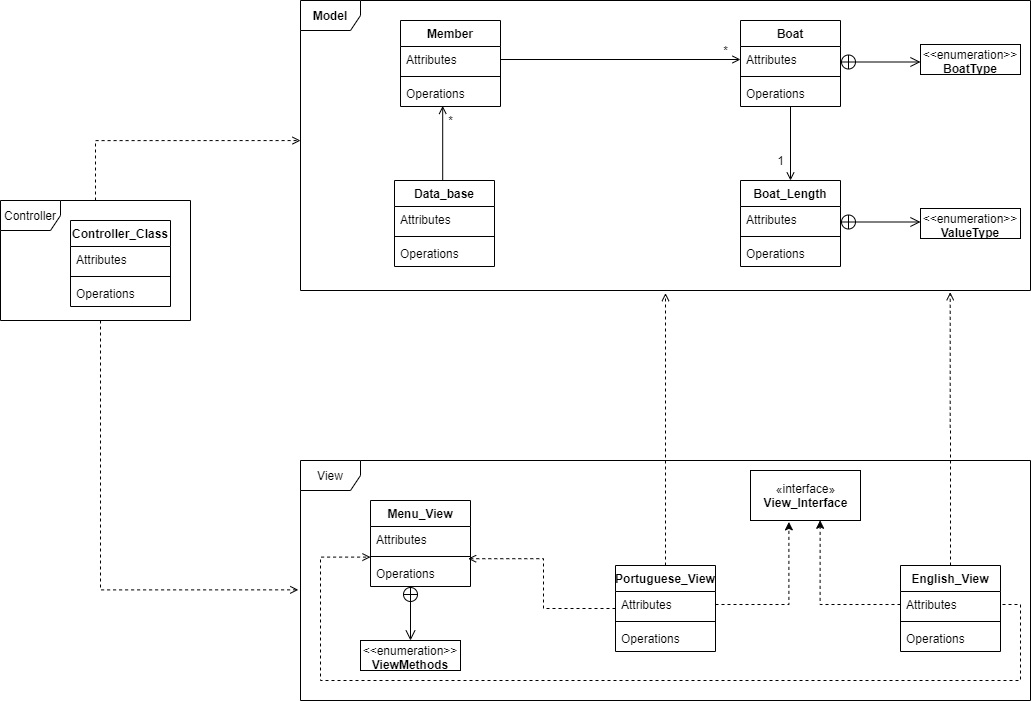

The diagram above was exported from draw.io. Its source (the exported page's mxGraphModel, read from the mxfile embedded in the PNG):
<mxGraphModel dx="1236" dy="517" grid="1" gridSize="10" guides="1" tooltips="1" connect="1" arrows="1" fold="1" page="1" pageScale="1" pageWidth="827" pageHeight="1169" math="0" shadow="0">
  <root>
    <mxCell id="0" />
    <mxCell id="1" parent="0" />
    <mxCell id="c3Srw_Sg_mAbZ3bsjSOz-64" value="" style="edgeStyle=orthogonalEdgeStyle;rounded=0;orthogonalLoop=1;jettySize=auto;html=1;dashed=1;entryX=0;entryY=0.483;entryDx=0;entryDy=0;entryPerimeter=0;endArrow=open;endFill=0;" edge="1" parent="1" source="c3Srw_Sg_mAbZ3bsjSOz-7" target="c3Srw_Sg_mAbZ3bsjSOz-8">
      <mxGeometry relative="1" as="geometry">
        <mxPoint x="115" y="140" as="targetPoint" />
        <Array as="points">
          <mxPoint x="115" y="160" />
        </Array>
      </mxGeometry>
    </mxCell>
    <mxCell id="c3Srw_Sg_mAbZ3bsjSOz-66" value="" style="edgeStyle=orthogonalEdgeStyle;rounded=0;orthogonalLoop=1;jettySize=auto;html=1;dashed=1;entryX=-0.003;entryY=0.539;entryDx=0;entryDy=0;entryPerimeter=0;endArrow=open;endFill=0;" edge="1" parent="1" source="c3Srw_Sg_mAbZ3bsjSOz-7" target="c3Srw_Sg_mAbZ3bsjSOz-9">
      <mxGeometry relative="1" as="geometry">
        <mxPoint x="115" y="420" as="targetPoint" />
        <Array as="points">
          <mxPoint x="120" y="609" />
        </Array>
      </mxGeometry>
    </mxCell>
    <mxCell id="c3Srw_Sg_mAbZ3bsjSOz-7" value="Controller" style="shape=umlFrame;whiteSpace=wrap;html=1;" vertex="1" parent="1">
      <mxGeometry x="20" y="220" width="190" height="120" as="geometry" />
    </mxCell>
    <mxCell id="c3Srw_Sg_mAbZ3bsjSOz-8" value="Model" style="shape=umlFrame;whiteSpace=wrap;html=1;fontStyle=1" vertex="1" parent="1">
      <mxGeometry x="320" y="20" width="730" height="290" as="geometry" />
    </mxCell>
    <mxCell id="c3Srw_Sg_mAbZ3bsjSOz-9" value="View" style="shape=umlFrame;whiteSpace=wrap;html=1;" vertex="1" parent="1">
      <mxGeometry x="320" y="480" width="730" height="240" as="geometry" />
    </mxCell>
    <mxCell id="c3Srw_Sg_mAbZ3bsjSOz-31" value="&lt;p style=&quot;margin: 0px ; margin-top: 4px ; text-align: center&quot;&gt;&amp;lt;&amp;lt;enumeration&amp;gt;&amp;gt;&lt;br&gt;&lt;b&gt;ValueType&lt;/b&gt;&lt;/p&gt;&lt;hr&gt;&lt;p style=&quot;margin: 0px ; margin-left: 8px ; text-align: left&quot;&gt;&lt;br&gt;&lt;br&gt;&lt;/p&gt;" style="shape=rect;html=1;overflow=fill;whiteSpace=wrap;" vertex="1" parent="1">
      <mxGeometry x="940" y="228" width="100" height="30" as="geometry" />
    </mxCell>
    <mxCell id="c3Srw_Sg_mAbZ3bsjSOz-33" value="&lt;p style=&quot;margin: 0px ; margin-top: 4px ; text-align: center&quot;&gt;&amp;lt;&amp;lt;enumeration&amp;gt;&amp;gt;&lt;br&gt;&lt;b&gt;BoatType&lt;/b&gt;&lt;/p&gt;&lt;hr&gt;&lt;p style=&quot;margin: 0px ; margin-left: 8px ; text-align: left&quot;&gt;&lt;br&gt;&lt;br&gt;&lt;/p&gt;" style="shape=rect;html=1;overflow=fill;whiteSpace=wrap;" vertex="1" parent="1">
      <mxGeometry x="940" y="64" width="100" height="30" as="geometry" />
    </mxCell>
    <mxCell id="c3Srw_Sg_mAbZ3bsjSOz-97" value="" style="edgeStyle=orthogonalEdgeStyle;rounded=0;orthogonalLoop=1;jettySize=auto;html=1;entryX=0.5;entryY=0;entryDx=0;entryDy=0;endArrow=open;endFill=0;" edge="1" parent="1" source="c3Srw_Sg_mAbZ3bsjSOz-14" target="c3Srw_Sg_mAbZ3bsjSOz-18">
      <mxGeometry relative="1" as="geometry">
        <mxPoint x="810" y="286" as="targetPoint" />
      </mxGeometry>
    </mxCell>
    <mxCell id="c3Srw_Sg_mAbZ3bsjSOz-14" value="Boat" style="swimlane;fontStyle=1;align=center;verticalAlign=top;childLayout=stackLayout;horizontal=1;startSize=26;horizontalStack=0;resizeParent=1;resizeParentMax=0;resizeLast=0;collapsible=1;marginBottom=0;" vertex="1" parent="1">
      <mxGeometry x="760" y="40" width="100" height="86" as="geometry">
        <mxRectangle x="670" y="30" width="60" height="26" as="alternateBounds" />
      </mxGeometry>
    </mxCell>
    <mxCell id="c3Srw_Sg_mAbZ3bsjSOz-15" value="Attributes" style="text;strokeColor=none;fillColor=none;align=left;verticalAlign=top;spacingLeft=4;spacingRight=4;overflow=hidden;rotatable=0;points=[[0,0.5],[1,0.5]];portConstraint=eastwest;" vertex="1" parent="c3Srw_Sg_mAbZ3bsjSOz-14">
      <mxGeometry y="26" width="100" height="26" as="geometry" />
    </mxCell>
    <mxCell id="c3Srw_Sg_mAbZ3bsjSOz-16" value="" style="line;strokeWidth=1;fillColor=none;align=left;verticalAlign=middle;spacingTop=-1;spacingLeft=3;spacingRight=3;rotatable=0;labelPosition=right;points=[];portConstraint=eastwest;" vertex="1" parent="c3Srw_Sg_mAbZ3bsjSOz-14">
      <mxGeometry y="52" width="100" height="8" as="geometry" />
    </mxCell>
    <mxCell id="c3Srw_Sg_mAbZ3bsjSOz-17" value="Operations" style="text;strokeColor=none;fillColor=none;align=left;verticalAlign=top;spacingLeft=4;spacingRight=4;overflow=hidden;rotatable=0;points=[[0,0.5],[1,0.5]];portConstraint=eastwest;" vertex="1" parent="c3Srw_Sg_mAbZ3bsjSOz-14">
      <mxGeometry y="60" width="100" height="26" as="geometry" />
    </mxCell>
    <mxCell id="c3Srw_Sg_mAbZ3bsjSOz-18" value="Boat_Length" style="swimlane;fontStyle=1;align=center;verticalAlign=top;childLayout=stackLayout;horizontal=1;startSize=26;horizontalStack=0;resizeParent=1;resizeParentMax=0;resizeLast=0;collapsible=1;marginBottom=0;" vertex="1" parent="1">
      <mxGeometry x="760" y="200" width="100" height="86" as="geometry">
        <mxRectangle x="670" y="30" width="60" height="26" as="alternateBounds" />
      </mxGeometry>
    </mxCell>
    <mxCell id="c3Srw_Sg_mAbZ3bsjSOz-19" value="Attributes" style="text;strokeColor=none;fillColor=none;align=left;verticalAlign=top;spacingLeft=4;spacingRight=4;overflow=hidden;rotatable=0;points=[[0,0.5],[1,0.5]];portConstraint=eastwest;" vertex="1" parent="c3Srw_Sg_mAbZ3bsjSOz-18">
      <mxGeometry y="26" width="100" height="26" as="geometry" />
    </mxCell>
    <mxCell id="c3Srw_Sg_mAbZ3bsjSOz-20" value="" style="line;strokeWidth=1;fillColor=none;align=left;verticalAlign=middle;spacingTop=-1;spacingLeft=3;spacingRight=3;rotatable=0;labelPosition=right;points=[];portConstraint=eastwest;" vertex="1" parent="c3Srw_Sg_mAbZ3bsjSOz-18">
      <mxGeometry y="52" width="100" height="8" as="geometry" />
    </mxCell>
    <mxCell id="c3Srw_Sg_mAbZ3bsjSOz-21" value="Operations" style="text;strokeColor=none;fillColor=none;align=left;verticalAlign=top;spacingLeft=4;spacingRight=4;overflow=hidden;rotatable=0;points=[[0,0.5],[1,0.5]];portConstraint=eastwest;" vertex="1" parent="c3Srw_Sg_mAbZ3bsjSOz-18">
      <mxGeometry y="60" width="100" height="26" as="geometry" />
    </mxCell>
    <mxCell id="c3Srw_Sg_mAbZ3bsjSOz-106" style="edgeStyle=orthogonalEdgeStyle;rounded=0;orthogonalLoop=1;jettySize=auto;html=1;exitX=0.5;exitY=0;exitDx=0;exitDy=0;entryX=0.422;entryY=0.977;entryDx=0;entryDy=0;entryPerimeter=0;endArrow=open;endFill=0;" edge="1" parent="1" source="c3Srw_Sg_mAbZ3bsjSOz-26" target="c3Srw_Sg_mAbZ3bsjSOz-25">
      <mxGeometry relative="1" as="geometry">
        <Array as="points">
          <mxPoint x="462" y="210" />
        </Array>
      </mxGeometry>
    </mxCell>
    <mxCell id="c3Srw_Sg_mAbZ3bsjSOz-35" value="Controller_Class" style="swimlane;fontStyle=1;align=center;verticalAlign=top;childLayout=stackLayout;horizontal=1;startSize=26;horizontalStack=0;resizeParent=1;resizeParentMax=0;resizeLast=0;collapsible=1;marginBottom=0;" vertex="1" parent="1">
      <mxGeometry x="90" y="240" width="100" height="86" as="geometry">
        <mxRectangle x="670" y="30" width="60" height="26" as="alternateBounds" />
      </mxGeometry>
    </mxCell>
    <mxCell id="c3Srw_Sg_mAbZ3bsjSOz-36" value="Attributes" style="text;strokeColor=none;fillColor=none;align=left;verticalAlign=top;spacingLeft=4;spacingRight=4;overflow=hidden;rotatable=0;points=[[0,0.5],[1,0.5]];portConstraint=eastwest;" vertex="1" parent="c3Srw_Sg_mAbZ3bsjSOz-35">
      <mxGeometry y="26" width="100" height="26" as="geometry" />
    </mxCell>
    <mxCell id="c3Srw_Sg_mAbZ3bsjSOz-37" value="" style="line;strokeWidth=1;fillColor=none;align=left;verticalAlign=middle;spacingTop=-1;spacingLeft=3;spacingRight=3;rotatable=0;labelPosition=right;points=[];portConstraint=eastwest;" vertex="1" parent="c3Srw_Sg_mAbZ3bsjSOz-35">
      <mxGeometry y="52" width="100" height="8" as="geometry" />
    </mxCell>
    <mxCell id="c3Srw_Sg_mAbZ3bsjSOz-38" value="Operations" style="text;strokeColor=none;fillColor=none;align=left;verticalAlign=top;spacingLeft=4;spacingRight=4;overflow=hidden;rotatable=0;points=[[0,0.5],[1,0.5]];portConstraint=eastwest;" vertex="1" parent="c3Srw_Sg_mAbZ3bsjSOz-35">
      <mxGeometry y="60" width="100" height="26" as="geometry" />
    </mxCell>
    <mxCell id="c3Srw_Sg_mAbZ3bsjSOz-39" value="«interface»&lt;br&gt;&lt;b&gt;View_Interface&lt;/b&gt;" style="html=1;" vertex="1" parent="1">
      <mxGeometry x="770" y="490" width="110" height="50" as="geometry" />
    </mxCell>
    <mxCell id="c3Srw_Sg_mAbZ3bsjSOz-22" value="Member" style="swimlane;fontStyle=1;align=center;verticalAlign=top;childLayout=stackLayout;horizontal=1;startSize=26;horizontalStack=0;resizeParent=1;resizeParentMax=0;resizeLast=0;collapsible=1;marginBottom=0;" vertex="1" parent="1">
      <mxGeometry x="420" y="40" width="100" height="86" as="geometry">
        <mxRectangle x="670" y="30" width="60" height="26" as="alternateBounds" />
      </mxGeometry>
    </mxCell>
    <mxCell id="c3Srw_Sg_mAbZ3bsjSOz-23" value="Attributes" style="text;strokeColor=none;fillColor=none;align=left;verticalAlign=top;spacingLeft=4;spacingRight=4;overflow=hidden;rotatable=0;points=[[0,0.5],[1,0.5]];portConstraint=eastwest;" vertex="1" parent="c3Srw_Sg_mAbZ3bsjSOz-22">
      <mxGeometry y="26" width="100" height="26" as="geometry" />
    </mxCell>
    <mxCell id="c3Srw_Sg_mAbZ3bsjSOz-24" value="" style="line;strokeWidth=1;fillColor=none;align=left;verticalAlign=middle;spacingTop=-1;spacingLeft=3;spacingRight=3;rotatable=0;labelPosition=right;points=[];portConstraint=eastwest;" vertex="1" parent="c3Srw_Sg_mAbZ3bsjSOz-22">
      <mxGeometry y="52" width="100" height="8" as="geometry" />
    </mxCell>
    <mxCell id="c3Srw_Sg_mAbZ3bsjSOz-25" value="Operations" style="text;strokeColor=none;fillColor=none;align=left;verticalAlign=top;spacingLeft=4;spacingRight=4;overflow=hidden;rotatable=0;points=[[0,0.5],[1,0.5]];portConstraint=eastwest;" vertex="1" parent="c3Srw_Sg_mAbZ3bsjSOz-22">
      <mxGeometry y="60" width="100" height="26" as="geometry" />
    </mxCell>
    <mxCell id="c3Srw_Sg_mAbZ3bsjSOz-52" value="&lt;p style=&quot;margin: 0px ; margin-top: 4px ; text-align: center&quot;&gt;&amp;lt;&amp;lt;enumeration&amp;gt;&amp;gt;&lt;br&gt;&lt;b&gt;ViewMethods&lt;/b&gt;&lt;/p&gt;&lt;hr&gt;&lt;p style=&quot;margin: 0px ; margin-left: 8px ; text-align: left&quot;&gt;&lt;br&gt;&lt;br&gt;&lt;/p&gt;" style="shape=rect;html=1;overflow=fill;whiteSpace=wrap;" vertex="1" parent="1">
      <mxGeometry x="380" y="660" width="100" height="30" as="geometry" />
    </mxCell>
    <mxCell id="c3Srw_Sg_mAbZ3bsjSOz-48" value="Menu_View" style="swimlane;fontStyle=1;align=center;verticalAlign=top;childLayout=stackLayout;horizontal=1;startSize=26;horizontalStack=0;resizeParent=1;resizeParentMax=0;resizeLast=0;collapsible=1;marginBottom=0;" vertex="1" parent="1">
      <mxGeometry x="390" y="520" width="100" height="86" as="geometry">
        <mxRectangle x="670" y="30" width="60" height="26" as="alternateBounds" />
      </mxGeometry>
    </mxCell>
    <mxCell id="c3Srw_Sg_mAbZ3bsjSOz-49" value="Attributes" style="text;strokeColor=none;fillColor=none;align=left;verticalAlign=top;spacingLeft=4;spacingRight=4;overflow=hidden;rotatable=0;points=[[0,0.5],[1,0.5]];portConstraint=eastwest;" vertex="1" parent="c3Srw_Sg_mAbZ3bsjSOz-48">
      <mxGeometry y="26" width="100" height="26" as="geometry" />
    </mxCell>
    <mxCell id="c3Srw_Sg_mAbZ3bsjSOz-50" value="" style="line;strokeWidth=1;fillColor=none;align=left;verticalAlign=middle;spacingTop=-1;spacingLeft=3;spacingRight=3;rotatable=0;labelPosition=right;points=[];portConstraint=eastwest;" vertex="1" parent="c3Srw_Sg_mAbZ3bsjSOz-48">
      <mxGeometry y="52" width="100" height="8" as="geometry" />
    </mxCell>
    <mxCell id="c3Srw_Sg_mAbZ3bsjSOz-51" value="Operations" style="text;strokeColor=none;fillColor=none;align=left;verticalAlign=top;spacingLeft=4;spacingRight=4;overflow=hidden;rotatable=0;points=[[0,0.5],[1,0.5]];portConstraint=eastwest;" vertex="1" parent="c3Srw_Sg_mAbZ3bsjSOz-48">
      <mxGeometry y="60" width="100" height="26" as="geometry" />
    </mxCell>
    <mxCell id="c3Srw_Sg_mAbZ3bsjSOz-83" value="" style="endArrow=open;startArrow=circlePlus;endFill=0;startFill=0;endSize=8;html=1;" edge="1" parent="c3Srw_Sg_mAbZ3bsjSOz-48" target="c3Srw_Sg_mAbZ3bsjSOz-52">
      <mxGeometry width="160" relative="1" as="geometry">
        <mxPoint x="40" y="86" as="sourcePoint" />
        <mxPoint x="120" y="86" as="targetPoint" />
      </mxGeometry>
    </mxCell>
    <mxCell id="c3Srw_Sg_mAbZ3bsjSOz-74" style="edgeStyle=orthogonalEdgeStyle;rounded=0;orthogonalLoop=1;jettySize=auto;html=1;exitX=0.5;exitY=0;exitDx=0;exitDy=0;entryX=0.89;entryY=1.006;entryDx=0;entryDy=0;entryPerimeter=0;dashed=1;endArrow=open;endFill=0;" edge="1" parent="1" source="c3Srw_Sg_mAbZ3bsjSOz-44" target="c3Srw_Sg_mAbZ3bsjSOz-8">
      <mxGeometry relative="1" as="geometry" />
    </mxCell>
    <mxCell id="c3Srw_Sg_mAbZ3bsjSOz-44" value="English_View" style="swimlane;fontStyle=1;align=center;verticalAlign=top;childLayout=stackLayout;horizontal=1;startSize=26;horizontalStack=0;resizeParent=1;resizeParentMax=0;resizeLast=0;collapsible=1;marginBottom=0;" vertex="1" parent="1">
      <mxGeometry x="920" y="585" width="100" height="86" as="geometry">
        <mxRectangle x="670" y="30" width="60" height="26" as="alternateBounds" />
      </mxGeometry>
    </mxCell>
    <mxCell id="c3Srw_Sg_mAbZ3bsjSOz-45" value="Attributes" style="text;strokeColor=none;fillColor=none;align=left;verticalAlign=top;spacingLeft=4;spacingRight=4;overflow=hidden;rotatable=0;points=[[0,0.5],[1,0.5]];portConstraint=eastwest;" vertex="1" parent="c3Srw_Sg_mAbZ3bsjSOz-44">
      <mxGeometry y="26" width="100" height="26" as="geometry" />
    </mxCell>
    <mxCell id="c3Srw_Sg_mAbZ3bsjSOz-46" value="" style="line;strokeWidth=1;fillColor=none;align=left;verticalAlign=middle;spacingTop=-1;spacingLeft=3;spacingRight=3;rotatable=0;labelPosition=right;points=[];portConstraint=eastwest;" vertex="1" parent="c3Srw_Sg_mAbZ3bsjSOz-44">
      <mxGeometry y="52" width="100" height="8" as="geometry" />
    </mxCell>
    <mxCell id="c3Srw_Sg_mAbZ3bsjSOz-47" value="Operations" style="text;strokeColor=none;fillColor=none;align=left;verticalAlign=top;spacingLeft=4;spacingRight=4;overflow=hidden;rotatable=0;points=[[0,0.5],[1,0.5]];portConstraint=eastwest;" vertex="1" parent="c3Srw_Sg_mAbZ3bsjSOz-44">
      <mxGeometry y="60" width="100" height="26" as="geometry" />
    </mxCell>
    <mxCell id="c3Srw_Sg_mAbZ3bsjSOz-73" style="edgeStyle=orthogonalEdgeStyle;rounded=0;orthogonalLoop=1;jettySize=auto;html=1;exitX=0.5;exitY=0;exitDx=0;exitDy=0;entryX=0.5;entryY=1.009;entryDx=0;entryDy=0;entryPerimeter=0;dashed=1;endArrow=open;endFill=0;" edge="1" parent="1" source="c3Srw_Sg_mAbZ3bsjSOz-40" target="c3Srw_Sg_mAbZ3bsjSOz-8">
      <mxGeometry relative="1" as="geometry" />
    </mxCell>
    <mxCell id="c3Srw_Sg_mAbZ3bsjSOz-104" value="" style="edgeStyle=orthogonalEdgeStyle;rounded=0;orthogonalLoop=1;jettySize=auto;html=1;entryX=0.976;entryY=-0.069;entryDx=0;entryDy=0;entryPerimeter=0;dashed=1;endArrow=open;endFill=0;" edge="1" parent="1" source="c3Srw_Sg_mAbZ3bsjSOz-40" target="c3Srw_Sg_mAbZ3bsjSOz-51">
      <mxGeometry relative="1" as="geometry">
        <mxPoint x="555" y="628" as="targetPoint" />
        <Array as="points">
          <mxPoint x="563" y="628" />
          <mxPoint x="563" y="578" />
        </Array>
      </mxGeometry>
    </mxCell>
    <mxCell id="c3Srw_Sg_mAbZ3bsjSOz-40" value="Portuguese_View" style="swimlane;fontStyle=1;align=center;verticalAlign=top;childLayout=stackLayout;horizontal=1;startSize=26;horizontalStack=0;resizeParent=1;resizeParentMax=0;resizeLast=0;collapsible=1;marginBottom=0;" vertex="1" parent="1">
      <mxGeometry x="635" y="585" width="100" height="86" as="geometry">
        <mxRectangle x="670" y="30" width="60" height="26" as="alternateBounds" />
      </mxGeometry>
    </mxCell>
    <mxCell id="c3Srw_Sg_mAbZ3bsjSOz-41" value="Attributes" style="text;strokeColor=none;fillColor=none;align=left;verticalAlign=top;spacingLeft=4;spacingRight=4;overflow=hidden;rotatable=0;points=[[0,0.5],[1,0.5]];portConstraint=eastwest;" vertex="1" parent="c3Srw_Sg_mAbZ3bsjSOz-40">
      <mxGeometry y="26" width="100" height="26" as="geometry" />
    </mxCell>
    <mxCell id="c3Srw_Sg_mAbZ3bsjSOz-42" value="" style="line;strokeWidth=1;fillColor=none;align=left;verticalAlign=middle;spacingTop=-1;spacingLeft=3;spacingRight=3;rotatable=0;labelPosition=right;points=[];portConstraint=eastwest;" vertex="1" parent="c3Srw_Sg_mAbZ3bsjSOz-40">
      <mxGeometry y="52" width="100" height="8" as="geometry" />
    </mxCell>
    <mxCell id="c3Srw_Sg_mAbZ3bsjSOz-43" value="Operations" style="text;strokeColor=none;fillColor=none;align=left;verticalAlign=top;spacingLeft=4;spacingRight=4;overflow=hidden;rotatable=0;points=[[0,0.5],[1,0.5]];portConstraint=eastwest;" vertex="1" parent="c3Srw_Sg_mAbZ3bsjSOz-40">
      <mxGeometry y="60" width="100" height="26" as="geometry" />
    </mxCell>
    <mxCell id="c3Srw_Sg_mAbZ3bsjSOz-70" style="edgeStyle=orthogonalEdgeStyle;rounded=0;orthogonalLoop=1;jettySize=auto;html=1;exitX=1;exitY=0.5;exitDx=0;exitDy=0;entryX=0.349;entryY=1.028;entryDx=0;entryDy=0;entryPerimeter=0;dashed=1;" edge="1" parent="1">
      <mxGeometry relative="1" as="geometry">
        <mxPoint x="735" y="624" as="sourcePoint" />
        <mxPoint x="808.3900000000001" y="541.4000000000001" as="targetPoint" />
      </mxGeometry>
    </mxCell>
    <mxCell id="c3Srw_Sg_mAbZ3bsjSOz-72" style="edgeStyle=orthogonalEdgeStyle;rounded=0;orthogonalLoop=1;jettySize=auto;html=1;exitX=0;exitY=0.5;exitDx=0;exitDy=0;entryX=0.633;entryY=0.996;entryDx=0;entryDy=0;entryPerimeter=0;dashed=1;" edge="1" parent="1" source="c3Srw_Sg_mAbZ3bsjSOz-45" target="c3Srw_Sg_mAbZ3bsjSOz-39">
      <mxGeometry relative="1" as="geometry" />
    </mxCell>
    <mxCell id="c3Srw_Sg_mAbZ3bsjSOz-80" value="" style="endArrow=open;startArrow=circlePlus;endFill=0;startFill=0;endSize=8;html=1;" edge="1" parent="1">
      <mxGeometry width="160" relative="1" as="geometry">
        <mxPoint x="860" y="241.5" as="sourcePoint" />
        <mxPoint x="940" y="241.5" as="targetPoint" />
      </mxGeometry>
    </mxCell>
    <mxCell id="c3Srw_Sg_mAbZ3bsjSOz-81" value="" style="endArrow=open;startArrow=circlePlus;endFill=0;startFill=0;endSize=8;html=1;" edge="1" parent="1">
      <mxGeometry width="160" relative="1" as="geometry">
        <mxPoint x="860" y="81.5" as="sourcePoint" />
        <mxPoint x="940" y="81.5" as="targetPoint" />
      </mxGeometry>
    </mxCell>
    <mxCell id="c3Srw_Sg_mAbZ3bsjSOz-98" value="1" style="text;html=1;align=center;verticalAlign=middle;resizable=0;points=[];autosize=1;" vertex="1" parent="1">
      <mxGeometry x="790" y="170" width="20" height="20" as="geometry" />
    </mxCell>
    <mxCell id="c3Srw_Sg_mAbZ3bsjSOz-105" style="edgeStyle=orthogonalEdgeStyle;rounded=0;orthogonalLoop=1;jettySize=auto;html=1;entryX=0;entryY=1.177;entryDx=0;entryDy=0;entryPerimeter=0;dashed=1;endArrow=open;endFill=0;" edge="1" parent="1" target="c3Srw_Sg_mAbZ3bsjSOz-49">
      <mxGeometry relative="1" as="geometry">
        <mxPoint x="1022" y="624" as="sourcePoint" />
        <Array as="points">
          <mxPoint x="1040" y="624" />
          <mxPoint x="1040" y="700" />
          <mxPoint x="340" y="700" />
          <mxPoint x="340" y="577" />
        </Array>
      </mxGeometry>
    </mxCell>
    <mxCell id="c3Srw_Sg_mAbZ3bsjSOz-107" value="*" style="text;html=1;align=center;verticalAlign=middle;resizable=0;points=[];autosize=1;" vertex="1" parent="1">
      <mxGeometry x="460" y="130" width="20" height="20" as="geometry" />
    </mxCell>
    <mxCell id="c3Srw_Sg_mAbZ3bsjSOz-108" style="edgeStyle=orthogonalEdgeStyle;rounded=0;orthogonalLoop=1;jettySize=auto;html=1;exitX=1;exitY=0.5;exitDx=0;exitDy=0;endArrow=open;endFill=0;" edge="1" parent="1" source="c3Srw_Sg_mAbZ3bsjSOz-23" target="c3Srw_Sg_mAbZ3bsjSOz-15">
      <mxGeometry relative="1" as="geometry" />
    </mxCell>
    <mxCell id="c3Srw_Sg_mAbZ3bsjSOz-109" value="*" style="text;html=1;align=center;verticalAlign=middle;resizable=0;points=[];autosize=1;" vertex="1" parent="1">
      <mxGeometry x="735" y="60" width="20" height="20" as="geometry" />
    </mxCell>
    <mxCell id="c3Srw_Sg_mAbZ3bsjSOz-26" value="Data_base" style="swimlane;fontStyle=1;align=center;verticalAlign=top;childLayout=stackLayout;horizontal=1;startSize=26;horizontalStack=0;resizeParent=1;resizeParentMax=0;resizeLast=0;collapsible=1;marginBottom=0;" vertex="1" parent="1">
      <mxGeometry x="414" y="200" width="100" height="86" as="geometry">
        <mxRectangle x="670" y="30" width="60" height="26" as="alternateBounds" />
      </mxGeometry>
    </mxCell>
    <mxCell id="c3Srw_Sg_mAbZ3bsjSOz-27" value="Attributes" style="text;strokeColor=none;fillColor=none;align=left;verticalAlign=top;spacingLeft=4;spacingRight=4;overflow=hidden;rotatable=0;points=[[0,0.5],[1,0.5]];portConstraint=eastwest;" vertex="1" parent="c3Srw_Sg_mAbZ3bsjSOz-26">
      <mxGeometry y="26" width="100" height="26" as="geometry" />
    </mxCell>
    <mxCell id="c3Srw_Sg_mAbZ3bsjSOz-28" value="" style="line;strokeWidth=1;fillColor=none;align=left;verticalAlign=middle;spacingTop=-1;spacingLeft=3;spacingRight=3;rotatable=0;labelPosition=right;points=[];portConstraint=eastwest;" vertex="1" parent="c3Srw_Sg_mAbZ3bsjSOz-26">
      <mxGeometry y="52" width="100" height="8" as="geometry" />
    </mxCell>
    <mxCell id="c3Srw_Sg_mAbZ3bsjSOz-29" value="Operations" style="text;strokeColor=none;fillColor=none;align=left;verticalAlign=top;spacingLeft=4;spacingRight=4;overflow=hidden;rotatable=0;points=[[0,0.5],[1,0.5]];portConstraint=eastwest;" vertex="1" parent="c3Srw_Sg_mAbZ3bsjSOz-26">
      <mxGeometry y="60" width="100" height="26" as="geometry" />
    </mxCell>
  </root>
</mxGraphModel>